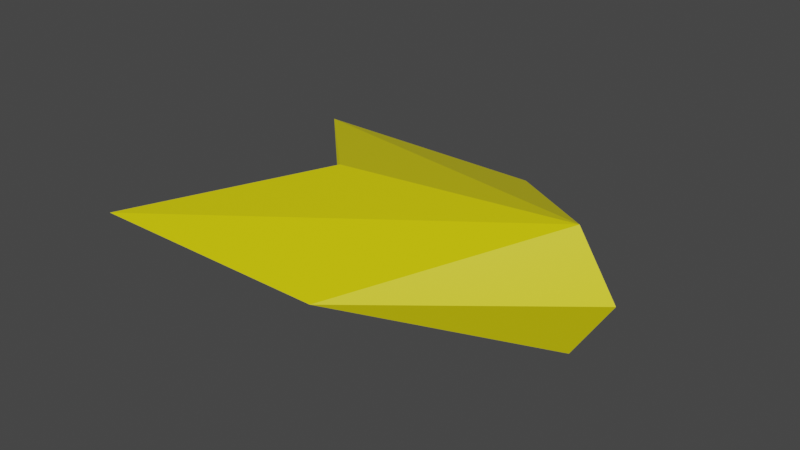 # Source: drone.blend  (saved by Blender 2.90.8; exported with 4.5.12 LTS)
import bpy
from mathutils import Matrix  # noqa: F401  (used for matrix-valued properties, if any)

bpy.ops.wm.read_factory_settings(use_empty=True)
scene = bpy.context.scene
scene.name = 'Scene'

# ---- collections
col_collection = bpy.data.collections.new('Collection'); scene.collection.children.link(col_collection)

# ---- materials (node trees are filled in below, after node groups)
mat_material_001 = bpy.data.materials.new('Material.001')
mat_material_001.use_transparent_shadow = False

# ---- material node trees
mat_material_001.use_nodes = True; mat_material_001.node_tree.nodes.clear()
_N = mat_material_001.node_tree.nodes; _L = mat_material_001.node_tree.links
n0 = _N.new('ShaderNodeBsdfPrincipled'); n0.name = 'Principled BSDF'; n0.location = (10, 300)
n0.distribution = 'GGX'
n0.subsurface_method = 'BURLEY'
n0.inputs[0].default_value = (0.8, 0.7143, 0.0, 1.0)
n0.inputs[3].default_value = 1.45
n0.inputs[27].default_value = (0.0, 0.0, 0.0, 1.0)
n0.inputs[28].default_value = 1.0
n1 = _N.new('ShaderNodeOutputMaterial'); n1.name = 'Material Output'; n1.location = (300, 300)
_L.new(n0.outputs[0], n1.inputs[0])
n1.is_active_output = True

# ---- world
world_world = bpy.data.worlds.new('World'); scene.world = world_world
world_world.use_nodes = True; world_world.node_tree.nodes.clear()
_N = world_world.node_tree.nodes; _L = world_world.node_tree.links
n0 = _N.new('ShaderNodeOutputWorld'); n0.name = 'World Output'; n0.location = (300, 300)
n1 = _N.new('ShaderNodeBackground'); n1.name = 'Background'; n1.location = (10, 300)
n1.inputs[0].default_value = (0.05088, 0.05088, 0.05088, 1.0)
_L.new(n1.outputs[0], n0.inputs[0])
n0.is_active_output = True
world_world.color = (0.05088, 0.05088, 0.05088)
world_world.use_sun_shadow = False
world_world.sun_shadow_jitter_overblur = 0.0

# ---- meshes
me_cube_001 = bpy.data.meshes.new('Cube.001')
me_cube_001.from_pydata([(-1.0, -0.2172, -0.2172), (-2.171, -0.8418, 0.8418), (-2.171, 0.8418, -0.8418), (-1.0, 0.2172, 0.2172), (1.0, -0.335, -0.335), (-0.1708, -0.8418, 0.8418), (-0.1708, 0.8418, -0.8418), (1.0, 0.335, 0.335), (1.302, 0.0, 0.0), (-0.7722, 0.0, 0.0)], [], [(0, 9, 2), (2, 3, 7, 6), (6, 7, 5, 4), (4, 5, 1, 0), (2, 6, 4, 0), (7, 3, 1, 5), (2, 9, 3), (8, 7, 5), (7, 8, 6), (8, 4, 6), (5, 4, 8), (1, 9, 0), (3, 9, 1)])
_uv = me_cube_001.uv_layers.new(name='UVMap')
_uv.uv.foreach_set('vector', [0.125, 0.75, 0.0, 0.0, 0.375, 0.25, 0.375, 0.25, 0.625, 0.25, 0.625, 0.5, 0.375, 0.5, 0.375, 0.5, 0.625, 0.5, 0.625, 0.75, 0.375, 0.75, 0.375, 0.75, 0.625, 0.75, 0.625, 1.0, 0.375, 1.0, 0.125, 0.5, 0.375, 0.5, 0.375, 0.75, 0.125, 0.75, 0.625, 0.5, 0.875, 0.5, 0.875, 0.75, 0.625, 0.75, 0.375, 0.25, 0.0, 0.0, 0.625, 0.25, 0.0, 0.0, 0.0, 0.0, 0.0, 0.0, 0.0, 0.0, 0.0, 0.0, 0.0, 0.0, 0.0, 0.0, 0.0, 0.0, 0.0, 0.0, 0.625, 0.75, 0.375, 0.75, 0.0, 0.0, 0.625, 1.0, 0.0, 0.0, 0.125, 0.75, 0.625, 0.25, 0.0, 0.0, 0.625, 1.0])
me_cube_001.materials.append(mat_material_001)
me_cube_001.use_remesh_fix_poles = True
me_cube_001.use_remesh_preserve_attributes = False
me_cube_001.use_mirror_vertex_groups = False
me_cube_001.update()

# ---- objects
ob_cube = bpy.data.objects.new('Cube', me_cube_001)

# ---- transforms, parenting, visibility, modifiers, constraints
ob_cube.location = (0.0, 0.0, 0.0)
ob_cube.rotation_euler = (0.7854, 0.0, 0.0)
ob_cube.lineart.crease_threshold = 0.0

# ---- collection membership
col_collection.objects.link(ob_cube)

# ---- scene / render settings (as saved in the file)
scene.frame_start = 1; scene.frame_end = 250; scene.frame_set(1)
scene.render.engine = 'BLENDER_EEVEE_NEXT'
scene.cycles.use_denoising = False
scene.cycles.samples = 128
scene.cycles.sampling_pattern = 'TABULATED_SOBOL'
scene.cycles.use_adaptive_sampling = False
scene.cycles.use_light_tree = False
scene.view_settings.view_transform = 'Filmic'
bpy.context.view_layer.update()

# ---- added for rendering (the .blend has no active camera and no usable light): camera, sun
cam_auto = bpy.data.cameras.new('AutoCamera')
cam_auto.lens = 50.0
cam_auto.sensor_width = 36.0
cam_auto.clip_end = 1000.0
ob_auto_camera = bpy.data.objects.new('AutoCamera', cam_auto)
scene.collection.objects.link(ob_auto_camera)
ob_auto_camera.location = (4.0406, -5.37024, 3.58016)
ob_auto_camera.rotation_euler = (1.09748, -7.21219e-08, 0.694738)
scene.camera = ob_auto_camera
light_auto_sun = bpy.data.lights.new('AutoSun', 'SUN')
light_auto_sun.energy = 3.0
light_auto_sun.angle = 0.0523599
ob_auto_sun = bpy.data.objects.new('AutoSun', light_auto_sun)
scene.collection.objects.link(ob_auto_sun)
ob_auto_sun.rotation_euler = (0.872665, 0.174533, 0.523599)
bpy.context.view_layer.update()
